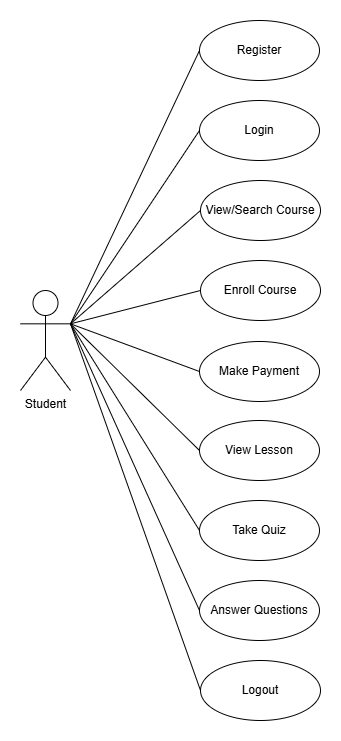

The diagram above was exported from draw.io. Its source (the exported page's mxGraphModel, read from the mxfile embedded in the PNG):
<mxGraphModel dx="1674" dy="818" grid="1" gridSize="10" guides="1" tooltips="1" connect="1" arrows="1" fold="1" page="1" pageScale="1" pageWidth="3000" pageHeight="3000" math="0" shadow="0">
  <root>
    <mxCell id="0" />
    <mxCell id="1" parent="0" />
    <mxCell id="FhPnYMAaBZjHtSWaHQNs-1" value="Student" style="shape=umlActor;verticalLabelPosition=bottom;verticalAlign=top;html=1;outlineConnect=0;" vertex="1" parent="1">
      <mxGeometry x="140" y="330" width="50" height="100" as="geometry" />
    </mxCell>
    <mxCell id="FhPnYMAaBZjHtSWaHQNs-3" value="Register" style="ellipse;whiteSpace=wrap;html=1;" vertex="1" parent="1">
      <mxGeometry x="319" y="60" width="120" height="60" as="geometry" />
    </mxCell>
    <mxCell id="FhPnYMAaBZjHtSWaHQNs-4" value="Make Payment" style="ellipse;whiteSpace=wrap;html=1;" vertex="1" parent="1">
      <mxGeometry x="319" y="381" width="120" height="60" as="geometry" />
    </mxCell>
    <mxCell id="FhPnYMAaBZjHtSWaHQNs-5" value="View Lesson" style="ellipse;whiteSpace=wrap;html=1;" vertex="1" parent="1">
      <mxGeometry x="319" y="460" width="120" height="60" as="geometry" />
    </mxCell>
    <mxCell id="FhPnYMAaBZjHtSWaHQNs-6" value="View/Search Course" style="ellipse;whiteSpace=wrap;html=1;" vertex="1" parent="1">
      <mxGeometry x="320" y="220" width="120" height="60" as="geometry" />
    </mxCell>
    <mxCell id="FhPnYMAaBZjHtSWaHQNs-7" value="Take Quiz" style="ellipse;whiteSpace=wrap;html=1;" vertex="1" parent="1">
      <mxGeometry x="319" y="540" width="120" height="60" as="geometry" />
    </mxCell>
    <mxCell id="FhPnYMAaBZjHtSWaHQNs-8" value="Answer Questions" style="ellipse;whiteSpace=wrap;html=1;" vertex="1" parent="1">
      <mxGeometry x="319" y="620" width="120" height="60" as="geometry" />
    </mxCell>
    <mxCell id="FhPnYMAaBZjHtSWaHQNs-9" value="Enroll Course" style="ellipse;whiteSpace=wrap;html=1;" vertex="1" parent="1">
      <mxGeometry x="320" y="300" width="120" height="60" as="geometry" />
    </mxCell>
    <mxCell id="FhPnYMAaBZjHtSWaHQNs-10" value="" style="endArrow=none;html=1;rounded=0;exitX=1;exitY=0.3333333333333333;exitDx=0;exitDy=0;exitPerimeter=0;entryX=0;entryY=0.5;entryDx=0;entryDy=0;" edge="1" parent="1" source="FhPnYMAaBZjHtSWaHQNs-1" target="FhPnYMAaBZjHtSWaHQNs-3">
      <mxGeometry width="50" height="50" relative="1" as="geometry">
        <mxPoint x="200" y="460" as="sourcePoint" />
        <mxPoint x="250" y="410" as="targetPoint" />
      </mxGeometry>
    </mxCell>
    <mxCell id="FhPnYMAaBZjHtSWaHQNs-11" value="Logout" style="ellipse;whiteSpace=wrap;html=1;" vertex="1" parent="1">
      <mxGeometry x="320" y="700" width="120" height="60" as="geometry" />
    </mxCell>
    <mxCell id="FhPnYMAaBZjHtSWaHQNs-12" value="" style="endArrow=none;html=1;rounded=0;exitX=1;exitY=0.3333333333333333;exitDx=0;exitDy=0;exitPerimeter=0;entryX=0;entryY=0.5;entryDx=0;entryDy=0;" edge="1" parent="1" source="FhPnYMAaBZjHtSWaHQNs-1" target="FhPnYMAaBZjHtSWaHQNs-6">
      <mxGeometry width="50" height="50" relative="1" as="geometry">
        <mxPoint x="130" y="540" as="sourcePoint" />
        <mxPoint x="180" y="490" as="targetPoint" />
      </mxGeometry>
    </mxCell>
    <mxCell id="FhPnYMAaBZjHtSWaHQNs-13" value="" style="endArrow=none;html=1;rounded=0;exitX=1;exitY=0.3333333333333333;exitDx=0;exitDy=0;exitPerimeter=0;entryX=0;entryY=0.5;entryDx=0;entryDy=0;" edge="1" parent="1" source="FhPnYMAaBZjHtSWaHQNs-1" target="FhPnYMAaBZjHtSWaHQNs-9">
      <mxGeometry width="50" height="50" relative="1" as="geometry">
        <mxPoint x="200" y="373" as="sourcePoint" />
        <mxPoint x="330" y="260" as="targetPoint" />
      </mxGeometry>
    </mxCell>
    <mxCell id="FhPnYMAaBZjHtSWaHQNs-14" value="" style="endArrow=none;html=1;rounded=0;exitX=1;exitY=0.3333333333333333;exitDx=0;exitDy=0;exitPerimeter=0;entryX=0;entryY=0.5;entryDx=0;entryDy=0;" edge="1" parent="1" source="FhPnYMAaBZjHtSWaHQNs-1" target="FhPnYMAaBZjHtSWaHQNs-4">
      <mxGeometry width="50" height="50" relative="1" as="geometry">
        <mxPoint x="210" y="383" as="sourcePoint" />
        <mxPoint x="340" y="270" as="targetPoint" />
      </mxGeometry>
    </mxCell>
    <mxCell id="FhPnYMAaBZjHtSWaHQNs-15" value="" style="endArrow=none;html=1;rounded=0;entryX=0;entryY=0.5;entryDx=0;entryDy=0;exitX=1;exitY=0.3333333333333333;exitDx=0;exitDy=0;exitPerimeter=0;" edge="1" parent="1" source="FhPnYMAaBZjHtSWaHQNs-1" target="FhPnYMAaBZjHtSWaHQNs-5">
      <mxGeometry width="50" height="50" relative="1" as="geometry">
        <mxPoint x="220" y="393" as="sourcePoint" />
        <mxPoint x="350" y="280" as="targetPoint" />
      </mxGeometry>
    </mxCell>
    <mxCell id="FhPnYMAaBZjHtSWaHQNs-16" value="" style="endArrow=none;html=1;rounded=0;exitX=1;exitY=0.3333333333333333;exitDx=0;exitDy=0;exitPerimeter=0;entryX=0;entryY=0.5;entryDx=0;entryDy=0;" edge="1" parent="1" source="FhPnYMAaBZjHtSWaHQNs-1" target="FhPnYMAaBZjHtSWaHQNs-7">
      <mxGeometry width="50" height="50" relative="1" as="geometry">
        <mxPoint x="230" y="403" as="sourcePoint" />
        <mxPoint x="360" y="290" as="targetPoint" />
      </mxGeometry>
    </mxCell>
    <mxCell id="FhPnYMAaBZjHtSWaHQNs-17" value="" style="endArrow=none;html=1;rounded=0;exitX=1;exitY=0.3333333333333333;exitDx=0;exitDy=0;exitPerimeter=0;entryX=0;entryY=0.5;entryDx=0;entryDy=0;" edge="1" parent="1" source="FhPnYMAaBZjHtSWaHQNs-1" target="FhPnYMAaBZjHtSWaHQNs-8">
      <mxGeometry width="50" height="50" relative="1" as="geometry">
        <mxPoint x="240" y="413" as="sourcePoint" />
        <mxPoint x="370" y="300" as="targetPoint" />
      </mxGeometry>
    </mxCell>
    <mxCell id="FhPnYMAaBZjHtSWaHQNs-18" value="" style="endArrow=none;html=1;rounded=0;exitX=1;exitY=0.3333333333333333;exitDx=0;exitDy=0;exitPerimeter=0;entryX=0;entryY=0.5;entryDx=0;entryDy=0;" edge="1" parent="1" source="FhPnYMAaBZjHtSWaHQNs-1" target="FhPnYMAaBZjHtSWaHQNs-11">
      <mxGeometry width="50" height="50" relative="1" as="geometry">
        <mxPoint x="250" y="423" as="sourcePoint" />
        <mxPoint x="380" y="310" as="targetPoint" />
      </mxGeometry>
    </mxCell>
    <mxCell id="FhPnYMAaBZjHtSWaHQNs-24" value="Login" style="ellipse;whiteSpace=wrap;html=1;" vertex="1" parent="1">
      <mxGeometry x="319" y="140" width="120" height="60" as="geometry" />
    </mxCell>
    <mxCell id="FhPnYMAaBZjHtSWaHQNs-25" value="" style="endArrow=none;html=1;rounded=0;exitX=0;exitY=0.5;exitDx=0;exitDy=0;entryX=1;entryY=0.3333333333333333;entryDx=0;entryDy=0;entryPerimeter=0;" edge="1" parent="1" source="FhPnYMAaBZjHtSWaHQNs-24" target="FhPnYMAaBZjHtSWaHQNs-1">
      <mxGeometry width="50" height="50" relative="1" as="geometry">
        <mxPoint x="449" y="180" as="sourcePoint" />
        <mxPoint x="549" y="370" as="targetPoint" />
      </mxGeometry>
    </mxCell>
  </root>
</mxGraphModel>